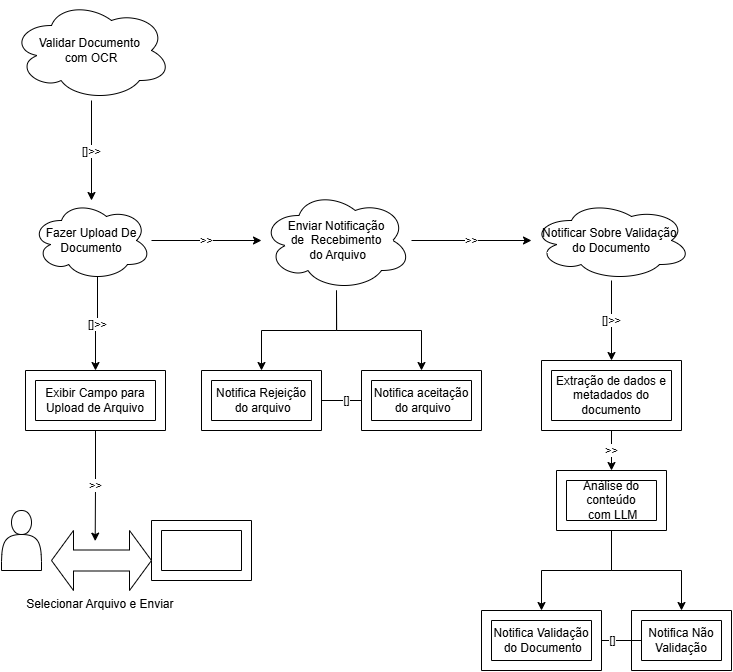

The diagram above was exported from draw.io. Its source (the exported page's mxGraphModel, read from the mxfile embedded in the PNG):
<mxGraphModel dx="1514" dy="880" grid="1" gridSize="10" guides="1" tooltips="1" connect="1" arrows="1" fold="1" page="0" pageScale="1" pageWidth="827" pageHeight="1169" background="none" math="0" shadow="0" adaptiveColors="none">
  <root>
    <mxCell id="0" />
    <mxCell id="1" parent="0" />
    <mxCell id="cKkrrUOEOpcFW8RKR6cV-2" edge="1" parent="1" source="cKkrrUOEOpcFW8RKR6cV-1" style="edgeStyle=orthogonalEdgeStyle;rounded=0;orthogonalLoop=1;jettySize=auto;html=1;" target="cKkrrUOEOpcFW8RKR6cV-3" value="[]&amp;gt;&amp;gt;">
      <mxGeometry relative="1" as="geometry">
        <mxPoint x="410" y="270" as="targetPoint" />
      </mxGeometry>
    </mxCell>
    <mxCell id="cKkrrUOEOpcFW8RKR6cV-1" parent="1" style="ellipse;shape=cloud;whiteSpace=wrap;html=1;" value="Validar Documento&amp;nbsp;&lt;div&gt;com OCR&lt;/div&gt;" vertex="1">
      <mxGeometry height="100" width="160" x="330" y="30" as="geometry" />
    </mxCell>
    <mxCell id="cKkrrUOEOpcFW8RKR6cV-6" edge="1" parent="1" source="cKkrrUOEOpcFW8RKR6cV-3" style="edgeStyle=orthogonalEdgeStyle;rounded=0;orthogonalLoop=1;jettySize=auto;html=1;exitX=0.55;exitY=0.95;exitDx=0;exitDy=0;exitPerimeter=0;entryX=0.5;entryY=0;entryDx=0;entryDy=0;entryPerimeter=0;" target="cKkrrUOEOpcFW8RKR6cV-7" value="[]&amp;gt;&amp;gt;">
      <mxGeometry relative="1" as="geometry">
        <mxPoint x="310.0344827586207" y="370" as="targetPoint" />
      </mxGeometry>
    </mxCell>
    <mxCell id="cKkrrUOEOpcFW8RKR6cV-10" edge="1" parent="1" source="cKkrrUOEOpcFW8RKR6cV-3" style="edgeStyle=orthogonalEdgeStyle;rounded=0;orthogonalLoop=1;jettySize=auto;html=1;" target="cKkrrUOEOpcFW8RKR6cV-11" value="&amp;gt;&amp;gt;">
      <mxGeometry relative="1" as="geometry">
        <mxPoint x="630" y="280" as="targetPoint" />
      </mxGeometry>
    </mxCell>
    <mxCell id="cKkrrUOEOpcFW8RKR6cV-3" parent="1" style="ellipse;shape=cloud;whiteSpace=wrap;html=1;" value="Fazer Upload De Documento" vertex="1">
      <mxGeometry height="80" width="120" x="350" y="230" as="geometry" />
    </mxCell>
    <mxCell id="cKkrrUOEOpcFW8RKR6cV-8" edge="1" parent="1" source="cKkrrUOEOpcFW8RKR6cV-7" style="edgeStyle=orthogonalEdgeStyle;rounded=0;orthogonalLoop=1;jettySize=auto;html=1;entryX=0.437;entryY=0.344;entryDx=0;entryDy=0;entryPerimeter=0;" value="&amp;gt;&amp;gt;">
      <mxGeometry relative="1" as="geometry">
        <mxPoint x="413.6999999999998" y="570.6400000000001" as="targetPoint" />
      </mxGeometry>
    </mxCell>
    <mxCell id="cKkrrUOEOpcFW8RKR6cV-7" parent="1" style="verticalLabelPosition=middle;verticalAlign=middle;html=1;shape=mxgraph.basic.frame;dx=10;whiteSpace=wrap;textDirection=ltr;labelPosition=center;align=center;" value="Exibir Campo para Upload de Arquivo" vertex="1">
      <mxGeometry height="60" width="140" x="344" y="400" as="geometry" />
    </mxCell>
    <mxCell id="cKkrrUOEOpcFW8RKR6cV-9" parent="1" style="shape=actor;whiteSpace=wrap;html=1;align=right;labelPosition=left;verticalLabelPosition=top;verticalAlign=bottom;" value="&lt;div style=&quot;text-align: justify;&quot;&gt;&lt;br&gt;&lt;/div&gt;" vertex="1">
      <mxGeometry height="60" width="40" x="320" y="540" as="geometry" />
    </mxCell>
    <mxCell id="cKkrrUOEOpcFW8RKR6cV-17" edge="1" parent="1" source="cKkrrUOEOpcFW8RKR6cV-11" style="edgeStyle=orthogonalEdgeStyle;rounded=0;orthogonalLoop=1;jettySize=auto;html=1;entryX=0.5;entryY=0;entryDx=0;entryDy=0;entryPerimeter=0;" target="cKkrrUOEOpcFW8RKR6cV-31" value="">
      <mxGeometry relative="1" as="geometry">
        <mxPoint x="595.8000000000001" y="395.84000000000003" as="targetPoint" />
      </mxGeometry>
    </mxCell>
    <mxCell id="cKkrrUOEOpcFW8RKR6cV-19" edge="1" parent="1" source="cKkrrUOEOpcFW8RKR6cV-11" style="edgeStyle=orthogonalEdgeStyle;rounded=0;orthogonalLoop=1;jettySize=auto;html=1;" target="cKkrrUOEOpcFW8RKR6cV-20" value="&amp;gt;&amp;gt;">
      <mxGeometry relative="1" as="geometry">
        <mxPoint x="820" y="270" as="targetPoint" />
      </mxGeometry>
    </mxCell>
    <mxCell id="cKkrrUOEOpcFW8RKR6cV-11" parent="1" style="ellipse;shape=cloud;whiteSpace=wrap;html=1;" value="Enviar Notificação de&amp;nbsp;&amp;nbsp;&lt;span style=&quot;background-color: transparent; color: light-dark(rgb(0, 0, 0), rgb(255, 255, 255));&quot;&gt;Recebimento&lt;/span&gt;&lt;div&gt;&lt;span style=&quot;background-color: transparent; color: light-dark(rgb(0, 0, 0), rgb(255, 255, 255));&quot;&gt;&amp;nbsp;do Arquivo&lt;/span&gt;&lt;/div&gt;" vertex="1">
      <mxGeometry height="100" width="150" x="580" y="220" as="geometry" />
    </mxCell>
    <mxCell id="cKkrrUOEOpcFW8RKR6cV-13" parent="1" style="verticalLabelPosition=bottom;verticalAlign=top;html=1;shape=mxgraph.basic.frame;dx=10;whiteSpace=wrap;" value="" vertex="1">
      <mxGeometry height="60" width="100" x="470" y="550" as="geometry" />
    </mxCell>
    <mxCell id="cKkrrUOEOpcFW8RKR6cV-16" parent="1" style="html=1;shadow=0;dashed=0;align=center;verticalAlign=top;shape=mxgraph.arrows2.twoWayArrow;dy=0.65;dx=22;labelPosition=center;verticalLabelPosition=bottom;" value="Selecionar Arquivo e Enviar&amp;nbsp;" vertex="1">
      <mxGeometry height="60" width="100" x="370" y="560" as="geometry" />
    </mxCell>
    <mxCell id="cKkrrUOEOpcFW8RKR6cV-21" edge="1" parent="1" source="cKkrrUOEOpcFW8RKR6cV-20" style="edgeStyle=orthogonalEdgeStyle;rounded=0;orthogonalLoop=1;jettySize=auto;html=1;" target="cKkrrUOEOpcFW8RKR6cV-23" value="[]&amp;gt;&amp;gt;">
      <mxGeometry relative="1" as="geometry">
        <mxPoint x="880" y="400" as="targetPoint" />
      </mxGeometry>
    </mxCell>
    <mxCell id="cKkrrUOEOpcFW8RKR6cV-20" parent="1" style="ellipse;shape=cloud;whiteSpace=wrap;html=1;" value="Notificar Sobre&amp;nbsp;&lt;span style=&quot;background-color: transparent; color: light-dark(rgb(0, 0, 0), rgb(255, 255, 255));&quot;&gt;Validação&amp;nbsp;&lt;/span&gt;&lt;div&gt;&lt;span style=&quot;background-color: transparent; color: light-dark(rgb(0, 0, 0), rgb(255, 255, 255));&quot;&gt;do Documento&lt;/span&gt;&lt;/div&gt;" vertex="1">
      <mxGeometry height="80" width="160" x="850" y="230" as="geometry" />
    </mxCell>
    <mxCell id="cKkrrUOEOpcFW8RKR6cV-34" edge="1" parent="1" source="cKkrrUOEOpcFW8RKR6cV-23" style="edgeStyle=orthogonalEdgeStyle;rounded=0;orthogonalLoop=1;jettySize=auto;html=1;" target="cKkrrUOEOpcFW8RKR6cV-35" value="&amp;gt;&amp;gt;">
      <mxGeometry relative="1" as="geometry">
        <mxPoint x="930" y="520" as="targetPoint" />
      </mxGeometry>
    </mxCell>
    <mxCell id="cKkrrUOEOpcFW8RKR6cV-23" parent="1" style="verticalLabelPosition=middle;verticalAlign=middle;html=1;shape=mxgraph.basic.frame;dx=10;whiteSpace=wrap;labelPosition=center;align=center;" value="Extração de dados e metadados do documento" vertex="1">
      <mxGeometry height="70" width="140" x="860" y="390" as="geometry" />
    </mxCell>
    <mxCell id="cKkrrUOEOpcFW8RKR6cV-30" edge="1" parent="1" source="cKkrrUOEOpcFW8RKR6cV-31" style="rounded=0;orthogonalLoop=1;jettySize=auto;html=1;entryX=0.083;entryY=0.5;entryDx=0;entryDy=0;entryPerimeter=0;exitX=1;exitY=0.5;exitDx=0;exitDy=0;exitPerimeter=0;endArrow=none;endFill=0;" value="[]">
      <mxGeometry relative="1" as="geometry">
        <mxPoint x="645" y="430" as="sourcePoint" />
        <mxPoint x="689.96" y="430" as="targetPoint" />
      </mxGeometry>
    </mxCell>
    <mxCell id="cKkrrUOEOpcFW8RKR6cV-31" parent="1" style="verticalLabelPosition=middle;verticalAlign=middle;html=1;shape=mxgraph.basic.frame;dx=10;whiteSpace=wrap;labelPosition=center;align=center;" value="Notifica Rejeição&lt;div&gt;&amp;nbsp;do arquivo&lt;/div&gt;" vertex="1">
      <mxGeometry height="60" width="120" x="520" y="400" as="geometry" />
    </mxCell>
    <mxCell id="cKkrrUOEOpcFW8RKR6cV-32" parent="1" style="verticalLabelPosition=middle;verticalAlign=middle;html=1;shape=mxgraph.basic.frame;dx=10;whiteSpace=wrap;labelPosition=center;align=center;" value="Notifica aceitação&lt;div&gt;&amp;nbsp;do arquivo&lt;/div&gt;" vertex="1">
      <mxGeometry height="60" width="120" x="680" y="400" as="geometry" />
    </mxCell>
    <mxCell id="cKkrrUOEOpcFW8RKR6cV-33" edge="1" parent="1" source="cKkrrUOEOpcFW8RKR6cV-11" style="edgeStyle=orthogonalEdgeStyle;rounded=0;orthogonalLoop=1;jettySize=auto;html=1;entryX=0.5;entryY=0;entryDx=0;entryDy=0;entryPerimeter=0;" target="cKkrrUOEOpcFW8RKR6cV-32">
      <mxGeometry relative="1" as="geometry" />
    </mxCell>
    <mxCell id="cKkrrUOEOpcFW8RKR6cV-36" edge="1" parent="1" source="cKkrrUOEOpcFW8RKR6cV-35" style="edgeStyle=orthogonalEdgeStyle;rounded=0;orthogonalLoop=1;jettySize=auto;html=1;" target="cKkrrUOEOpcFW8RKR6cV-37">
      <mxGeometry relative="1" as="geometry">
        <mxPoint x="930" y="610" as="targetPoint" />
      </mxGeometry>
    </mxCell>
    <mxCell id="cKkrrUOEOpcFW8RKR6cV-38" edge="1" parent="1" source="cKkrrUOEOpcFW8RKR6cV-35" style="edgeStyle=orthogonalEdgeStyle;rounded=0;orthogonalLoop=1;jettySize=auto;html=1;" target="cKkrrUOEOpcFW8RKR6cV-39">
      <mxGeometry relative="1" as="geometry">
        <mxPoint x="980" y="640" as="targetPoint" />
      </mxGeometry>
    </mxCell>
    <mxCell id="cKkrrUOEOpcFW8RKR6cV-35" parent="1" style="verticalLabelPosition=middle;verticalAlign=middle;html=1;shape=mxgraph.basic.frame;dx=10;whiteSpace=wrap;labelPosition=center;align=center;" value="Análise do conteúdo&lt;div&gt;&amp;nbsp;com LLM&lt;/div&gt;" vertex="1">
      <mxGeometry height="60" width="110" x="875" y="500" as="geometry" />
    </mxCell>
    <mxCell id="cKkrrUOEOpcFW8RKR6cV-37" parent="1" style="verticalLabelPosition=middle;verticalAlign=middle;html=1;shape=mxgraph.basic.frame;dx=10;whiteSpace=wrap;labelPosition=center;align=center;" value="Notifica Validação&lt;div&gt;&amp;nbsp;do Documento&lt;/div&gt;" vertex="1">
      <mxGeometry height="60" width="120" x="800" y="640" as="geometry" />
    </mxCell>
    <mxCell id="cKkrrUOEOpcFW8RKR6cV-39" parent="1" style="verticalLabelPosition=middle;verticalAlign=middle;html=1;shape=mxgraph.basic.frame;dx=10;whiteSpace=wrap;labelPosition=center;align=center;" value="Notifica Não Validação" vertex="1">
      <mxGeometry height="60" width="100" x="950" y="640" as="geometry" />
    </mxCell>
    <mxCell id="cKkrrUOEOpcFW8RKR6cV-40" edge="1" parent="1" source="cKkrrUOEOpcFW8RKR6cV-37" style="edgeStyle=orthogonalEdgeStyle;rounded=0;orthogonalLoop=1;jettySize=auto;html=1;entryX=0;entryY=0.5;entryDx=10;entryDy=0;entryPerimeter=0;endArrow=none;endFill=0;" target="cKkrrUOEOpcFW8RKR6cV-39" value="[]">
      <mxGeometry relative="1" as="geometry" />
    </mxCell>
  </root>
</mxGraphModel>